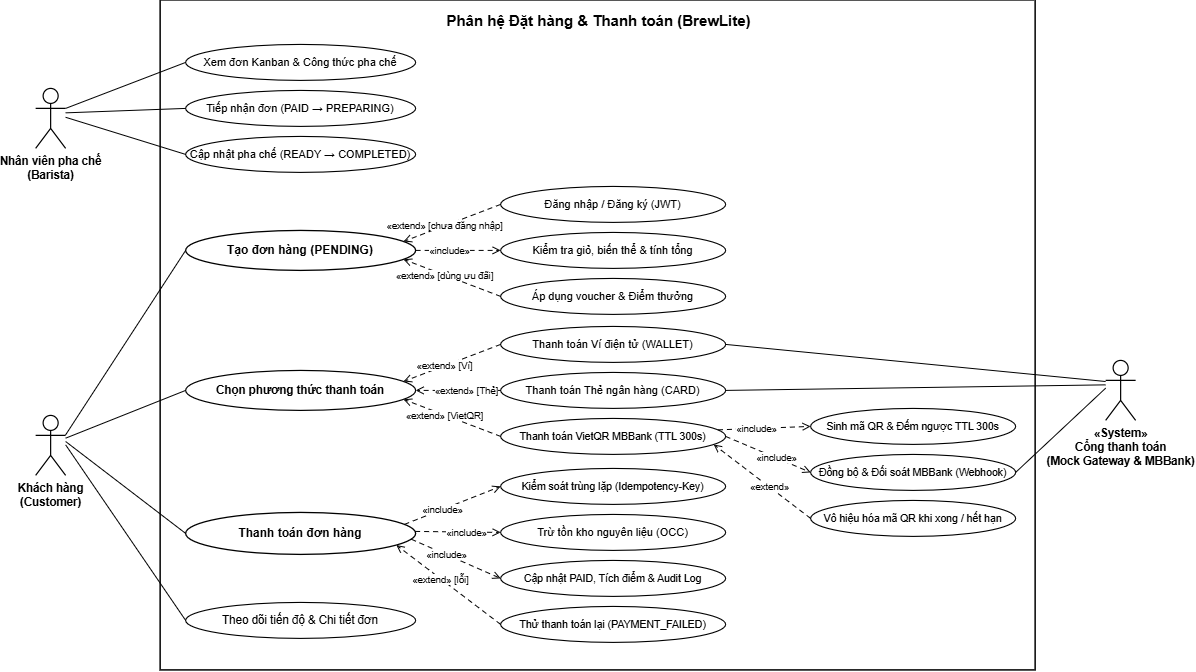

The diagram above was exported from draw.io. Its source (the exported page's mxGraphModel, read from the mxfile embedded in the PNG):
<mxGraphModel dx="-747" dy="-1116" grid="1" gridSize="10" guides="1" tooltips="1" connect="1" arrows="1" fold="1" page="1" pageScale="1" pageWidth="1120" pageHeight="1980" math="0" shadow="0">
  <root>
    <mxCell id="0" />
    <mxCell id="1" parent="0" />
    <mxCell id="GxfLK1_N-7qoFqQEJg-z-272" parent="1" style="rounded=0;whiteSpace=wrap;html=1;fillColor=#FFFFFF;strokeColor=#000000;strokeWidth=1.5;" value="" vertex="1">
      <mxGeometry height="670" width="875" x="3407.1449629189315" y="2689.913061169611" as="geometry" />
    </mxCell>
    <mxCell id="GxfLK1_N-7qoFqQEJg-z-273" parent="1" style="text;html=1;align=center;verticalAlign=middle;fontSize=15;fontStyle=1;fontColor=#000000;" value="Phân hệ Đặt hàng &amp; Thanh toán (BrewLite)" vertex="1">
      <mxGeometry height="28" width="435" x="3627.1449629189315" y="2695.913061169611" as="geometry" />
    </mxCell>
    <mxCell id="GxfLK1_N-7qoFqQEJg-z-274" parent="1" style="shape=umlActor;verticalLabelPosition=bottom;verticalAlign=top;html=1;fontSize=11.5;fontStyle=1;strokeColor=#000000;strokeWidth=1.2;fontColor=#000000;fillColor=#FFFFFF;" value="Nhân viên pha chế&lt;br&gt;(Barista)" vertex="1">
      <mxGeometry height="60" width="30" x="3282.1449629189315" y="2777.913061169611" as="geometry" />
    </mxCell>
    <mxCell id="GxfLK1_N-7qoFqQEJg-z-275" parent="1" style="shape=umlActor;verticalLabelPosition=bottom;verticalAlign=top;html=1;fontSize=11.5;fontStyle=1;strokeColor=#000000;strokeWidth=1.2;fontColor=#000000;fillColor=#FFFFFF;" value="Khách hàng&lt;br&gt;(Customer)" vertex="1">
      <mxGeometry height="60" width="30" x="3282.1449629189315" y="3104.913061169611" as="geometry" />
    </mxCell>
    <mxCell id="GxfLK1_N-7qoFqQEJg-z-276" parent="1" style="shape=umlActor;verticalLabelPosition=bottom;verticalAlign=top;html=1;fontSize=11.5;fontStyle=1;strokeColor=#000000;strokeWidth=1.2;fontColor=#000000;fillColor=#FFFFFF;" value="«System»&lt;br&gt;Cổng thanh toán&lt;br&gt;(Mock Gateway &amp; MBBank)" vertex="1">
      <mxGeometry height="60" width="30" x="4352.144962918932" y="3049.913061169611" as="geometry" />
    </mxCell>
    <mxCell id="GxfLK1_N-7qoFqQEJg-z-277" parent="1" style="ellipse;whiteSpace=wrap;html=1;fontSize=11;strokeColor=#000000;strokeWidth=1.1;fontColor=#000000;fillColor=#FFFFFF;" value="Xem đơn Kanban &amp; Công thức pha chế" vertex="1">
      <mxGeometry height="36" width="230" x="3432.1449629189315" y="2733.913061169611" as="geometry" />
    </mxCell>
    <mxCell id="GxfLK1_N-7qoFqQEJg-z-278" parent="1" style="ellipse;whiteSpace=wrap;html=1;fontSize=11;strokeColor=#000000;strokeWidth=1.1;fontColor=#000000;fillColor=#FFFFFF;" value="Tiếp nhận đơn (PAID → PREPARING)" vertex="1">
      <mxGeometry height="36" width="230" x="3432.1449629189315" y="2779.913061169611" as="geometry" />
    </mxCell>
    <mxCell id="GxfLK1_N-7qoFqQEJg-z-279" parent="1" style="ellipse;whiteSpace=wrap;html=1;fontSize=11;strokeColor=#000000;strokeWidth=1.1;fontColor=#000000;fillColor=#FFFFFF;" value="Cập nhật pha chế (READY → COMPLETED)" vertex="1">
      <mxGeometry height="36" width="230" x="3432.1449629189315" y="2825.913061169611" as="geometry" />
    </mxCell>
    <mxCell id="GxfLK1_N-7qoFqQEJg-z-280" parent="1" style="ellipse;whiteSpace=wrap;html=1;fontSize=12;fontStyle=1;strokeColor=#000000;strokeWidth=1.3;fontColor=#000000;fillColor=#FFFFFF;" value="Tạo đơn hàng (PENDING)" vertex="1">
      <mxGeometry height="40" width="230" x="3432.1449629189315" y="2919.913061169611" as="geometry" />
    </mxCell>
    <mxCell id="GxfLK1_N-7qoFqQEJg-z-281" parent="1" style="ellipse;whiteSpace=wrap;html=1;fontSize=11.5;fontStyle=1;strokeColor=#000000;strokeWidth=1.2;fontColor=#000000;fillColor=#FFFFFF;" value="Chọn phương thức thanh toán" vertex="1">
      <mxGeometry height="40" width="230" x="3432.1449629189315" y="3059.913061169611" as="geometry" />
    </mxCell>
    <mxCell id="GxfLK1_N-7qoFqQEJg-z-282" parent="1" style="ellipse;whiteSpace=wrap;html=1;fontSize=12;fontStyle=1;strokeColor=#000000;strokeWidth=1.3;fontColor=#000000;fillColor=#FFFFFF;" value="Thanh toán đơn hàng" vertex="1">
      <mxGeometry height="42" width="230" x="3432.1449629189315" y="3201.913061169611" as="geometry" />
    </mxCell>
    <mxCell id="GxfLK1_N-7qoFqQEJg-z-283" parent="1" style="ellipse;whiteSpace=wrap;html=1;fontSize=11.5;strokeColor=#000000;strokeWidth=1.1;fontColor=#000000;fillColor=#FFFFFF;" value="Theo dõi tiến độ &amp; Chi tiết đơn" vertex="1">
      <mxGeometry height="36" width="230" x="3432.1449629189315" y="3291.913061169611" as="geometry" />
    </mxCell>
    <mxCell id="GxfLK1_N-7qoFqQEJg-z-284" parent="1" style="ellipse;whiteSpace=wrap;html=1;fontSize=11;strokeColor=#000000;strokeWidth=1.1;fontColor=#000000;fillColor=#FFFFFF;" value="Đăng nhập / Đăng ký (JWT)" vertex="1">
      <mxGeometry height="36" width="225" x="3747.1449629189315" y="2875.913061169611" as="geometry" />
    </mxCell>
    <mxCell id="GxfLK1_N-7qoFqQEJg-z-285" parent="1" style="ellipse;whiteSpace=wrap;html=1;fontSize=11;strokeColor=#000000;strokeWidth=1.1;fontColor=#000000;fillColor=#FFFFFF;" value="Kiểm tra giỏ, biến thể &amp; tính tổng" vertex="1">
      <mxGeometry height="36" width="225" x="3747.1449629189315" y="2921.913061169611" as="geometry" />
    </mxCell>
    <mxCell id="GxfLK1_N-7qoFqQEJg-z-286" parent="1" style="ellipse;whiteSpace=wrap;html=1;fontSize=11;strokeColor=#000000;strokeWidth=1.1;fontColor=#000000;fillColor=#FFFFFF;" value="Áp dụng voucher &amp; Điểm thưởng" vertex="1">
      <mxGeometry height="36" width="225" x="3747.1449629189315" y="2967.913061169611" as="geometry" />
    </mxCell>
    <mxCell id="GxfLK1_N-7qoFqQEJg-z-287" parent="1" style="ellipse;whiteSpace=wrap;html=1;fontSize=11;strokeColor=#000000;strokeWidth=1.1;fontColor=#000000;fillColor=#FFFFFF;" value="Thanh toán Ví điện tử (WALLET)" vertex="1">
      <mxGeometry height="36" width="225" x="3747.1449629189315" y="3015.913061169611" as="geometry" />
    </mxCell>
    <mxCell id="GxfLK1_N-7qoFqQEJg-z-288" parent="1" style="ellipse;whiteSpace=wrap;html=1;fontSize=11;strokeColor=#000000;strokeWidth=1.1;fontColor=#000000;fillColor=#FFFFFF;" value="Thanh toán Thẻ ngân hàng (CARD)" vertex="1">
      <mxGeometry height="36" width="225" x="3747.1449629189315" y="3061.913061169611" as="geometry" />
    </mxCell>
    <mxCell id="GxfLK1_N-7qoFqQEJg-z-289" parent="1" style="ellipse;whiteSpace=wrap;html=1;fontSize=10.5;strokeColor=#000000;strokeWidth=1.1;fontColor=#000000;fillColor=#FFFFFF;" value="Thanh toán VietQR MBBank (TTL 300s)" vertex="1">
      <mxGeometry height="36" width="225" x="3747.1449629189315" y="3107.913061169611" as="geometry" />
    </mxCell>
    <mxCell id="GxfLK1_N-7qoFqQEJg-z-290" parent="1" style="ellipse;whiteSpace=wrap;html=1;fontSize=10.5;strokeColor=#000000;strokeWidth=1.1;fontColor=#000000;fillColor=#FFFFFF;" value="Kiểm soát trùng lặp (Idempotency-Key)" vertex="1">
      <mxGeometry height="36" width="225" x="3747.1449629189315" y="3157.913061169611" as="geometry" />
    </mxCell>
    <mxCell id="GxfLK1_N-7qoFqQEJg-z-291" parent="1" style="ellipse;whiteSpace=wrap;html=1;fontSize=11;strokeColor=#000000;strokeWidth=1.1;fontColor=#000000;fillColor=#FFFFFF;" value="Trừ tồn kho nguyên liệu (OCC)" vertex="1">
      <mxGeometry height="36" width="225" x="3747.1449629189315" y="3203.913061169611" as="geometry" />
    </mxCell>
    <mxCell id="GxfLK1_N-7qoFqQEJg-z-292" parent="1" style="ellipse;whiteSpace=wrap;html=1;fontSize=10.5;strokeColor=#000000;strokeWidth=1.1;fontColor=#000000;fillColor=#FFFFFF;" value="Cập nhật PAID, Tích điểm &amp; Audit Log" vertex="1">
      <mxGeometry height="36" width="225" x="3747.1449629189315" y="3249.913061169611" as="geometry" />
    </mxCell>
    <mxCell id="GxfLK1_N-7qoFqQEJg-z-293" parent="1" style="ellipse;whiteSpace=wrap;html=1;fontSize=10.5;strokeColor=#000000;strokeWidth=1.1;fontColor=#000000;fillColor=#FFFFFF;" value="Thử thanh toán lại (PAYMENT_FAILED)" vertex="1">
      <mxGeometry height="36" width="225" x="3747.1449629189315" y="3295.913061169611" as="geometry" />
    </mxCell>
    <mxCell id="GxfLK1_N-7qoFqQEJg-z-294" parent="1" style="ellipse;whiteSpace=wrap;html=1;fontSize=10.5;strokeColor=#000000;strokeWidth=1.1;fontColor=#000000;fillColor=#FFFFFF;" value="Sinh mã QR &amp; Đếm ngược TTL 300s" vertex="1">
      <mxGeometry height="36" width="205" x="4057.1449629189315" y="3097.913061169611" as="geometry" />
    </mxCell>
    <mxCell id="GxfLK1_N-7qoFqQEJg-z-295" parent="1" style="ellipse;whiteSpace=wrap;html=1;fontSize=10.5;strokeColor=#000000;strokeWidth=1.1;fontColor=#000000;fillColor=#FFFFFF;" value="Đồng bộ &amp; Đối soát MBBank (Webhook)" vertex="1">
      <mxGeometry height="36" width="205" x="4057.1449629189315" y="3143.913061169611" as="geometry" />
    </mxCell>
    <mxCell id="GxfLK1_N-7qoFqQEJg-z-296" parent="1" style="ellipse;whiteSpace=wrap;html=1;fontSize=10.5;strokeColor=#000000;strokeWidth=1.1;fontColor=#000000;fillColor=#FFFFFF;" value="Vô hiệu hóa mã QR khi xong / hết hạn" vertex="1">
      <mxGeometry height="36" width="205" x="4057.1449629189315" y="3189.913061169611" as="geometry" />
    </mxCell>
    <mxCell id="GxfLK1_N-7qoFqQEJg-z-297" edge="1" parent="1" source="GxfLK1_N-7qoFqQEJg-z-274" style="endArrow=none;html=1;strokeColor=#000000;strokeWidth=1;exitX=1;exitY=0.333;exitDx=12;exitDy=-8;entryX=0;entryY=0.5;entryDx=0;entryDy=0;" target="GxfLK1_N-7qoFqQEJg-z-277">
      <mxGeometry relative="1" as="geometry" />
    </mxCell>
    <mxCell id="GxfLK1_N-7qoFqQEJg-z-298" edge="1" parent="1" source="GxfLK1_N-7qoFqQEJg-z-274" style="endArrow=none;html=1;strokeColor=#000000;strokeWidth=1;exitX=1;exitY=0.333;exitDx=12;exitDy=0;entryX=0;entryY=0.5;entryDx=0;entryDy=0;" target="GxfLK1_N-7qoFqQEJg-z-278">
      <mxGeometry relative="1" as="geometry" />
    </mxCell>
    <mxCell id="GxfLK1_N-7qoFqQEJg-z-299" edge="1" parent="1" source="GxfLK1_N-7qoFqQEJg-z-274" style="endArrow=none;html=1;strokeColor=#000000;strokeWidth=1;exitX=1;exitY=0.333;exitDx=12;exitDy=8;entryX=0;entryY=0.5;entryDx=0;entryDy=0;" target="GxfLK1_N-7qoFqQEJg-z-279">
      <mxGeometry relative="1" as="geometry" />
    </mxCell>
    <mxCell id="GxfLK1_N-7qoFqQEJg-z-300" edge="1" parent="1" source="GxfLK1_N-7qoFqQEJg-z-275" style="endArrow=none;html=1;strokeColor=#000000;strokeWidth=1;exitX=1;exitY=0.333;exitDx=12;exitDy=-9;entryX=0;entryY=0.5;entryDx=0;entryDy=0;" target="GxfLK1_N-7qoFqQEJg-z-280">
      <mxGeometry relative="1" as="geometry" />
    </mxCell>
    <mxCell id="GxfLK1_N-7qoFqQEJg-z-301" edge="1" parent="1" source="GxfLK1_N-7qoFqQEJg-z-275" style="endArrow=none;html=1;strokeColor=#000000;strokeWidth=1;exitX=1;exitY=0.333;exitDx=12;exitDy=-3;entryX=0;entryY=0.5;entryDx=0;entryDy=0;" target="GxfLK1_N-7qoFqQEJg-z-281">
      <mxGeometry relative="1" as="geometry" />
    </mxCell>
    <mxCell id="GxfLK1_N-7qoFqQEJg-z-302" edge="1" parent="1" source="GxfLK1_N-7qoFqQEJg-z-275" style="endArrow=none;html=1;strokeColor=#000000;strokeWidth=1;exitX=1;exitY=0.333;exitDx=12;exitDy=3;entryX=0;entryY=0.5;entryDx=0;entryDy=0;" target="GxfLK1_N-7qoFqQEJg-z-282">
      <mxGeometry relative="1" as="geometry" />
    </mxCell>
    <mxCell id="GxfLK1_N-7qoFqQEJg-z-303" edge="1" parent="1" source="GxfLK1_N-7qoFqQEJg-z-275" style="endArrow=none;html=1;strokeColor=#000000;strokeWidth=1;exitX=1;exitY=0.333;exitDx=12;exitDy=9;entryX=0;entryY=0.5;entryDx=0;entryDy=0;" target="GxfLK1_N-7qoFqQEJg-z-283">
      <mxGeometry relative="1" as="geometry" />
    </mxCell>
    <mxCell id="GxfLK1_N-7qoFqQEJg-z-304" edge="1" parent="1" source="GxfLK1_N-7qoFqQEJg-z-287" style="endArrow=none;html=1;strokeColor=#000000;strokeWidth=1;exitX=1;exitY=0.5;exitDx=0;exitDy=0;entryX=0;entryY=0.333;entryDx=-12;entryDy=-6;" target="GxfLK1_N-7qoFqQEJg-z-276">
      <mxGeometry relative="1" as="geometry" />
    </mxCell>
    <mxCell id="GxfLK1_N-7qoFqQEJg-z-305" edge="1" parent="1" source="GxfLK1_N-7qoFqQEJg-z-288" style="endArrow=none;html=1;strokeColor=#000000;strokeWidth=1;exitX=1;exitY=0.5;exitDx=0;exitDy=0;entryX=0;entryY=0.333;entryDx=-12;entryDy=0;" target="GxfLK1_N-7qoFqQEJg-z-276">
      <mxGeometry relative="1" as="geometry" />
    </mxCell>
    <mxCell id="GxfLK1_N-7qoFqQEJg-z-306" edge="1" parent="1" source="GxfLK1_N-7qoFqQEJg-z-295" style="endArrow=none;html=1;strokeColor=#000000;strokeWidth=1;exitX=1;exitY=0.5;exitDx=0;exitDy=0;entryX=0;entryY=0.333;entryDx=-12;entryDy=6;" target="GxfLK1_N-7qoFqQEJg-z-276">
      <mxGeometry relative="1" as="geometry" />
    </mxCell>
    <mxCell id="GxfLK1_N-7qoFqQEJg-z-307" edge="1" parent="1" source="GxfLK1_N-7qoFqQEJg-z-284" style="endArrow=open;endFill=0;dashed=1;dashPattern=5 4;html=1;fontSize=9.5;strokeColor=#000000;fontColor=#000000;labelBackgroundColor=#FFFFFF;exitX=0;exitY=0.5;exitDx=0;exitDy=0;entryX=1;entryY=0.25;entryDx=0;entryDy=0;" target="GxfLK1_N-7qoFqQEJg-z-280" value="«extend» [chưa đăng nhập]">
      <mxGeometry relative="1" x="0.15" as="geometry" />
    </mxCell>
    <mxCell id="GxfLK1_N-7qoFqQEJg-z-308" edge="1" parent="1" source="GxfLK1_N-7qoFqQEJg-z-280" style="endArrow=open;endFill=0;dashed=1;dashPattern=5 4;html=1;fontSize=9.5;strokeColor=#000000;fontColor=#000000;labelBackgroundColor=#FFFFFF;exitX=1;exitY=0.5;exitDx=0;exitDy=0;entryX=0;entryY=0.5;entryDx=0;entryDy=0;" target="GxfLK1_N-7qoFqQEJg-z-285" value="«include»">
      <mxGeometry relative="1" x="-0.2" as="geometry" />
    </mxCell>
    <mxCell id="GxfLK1_N-7qoFqQEJg-z-309" edge="1" parent="1" source="GxfLK1_N-7qoFqQEJg-z-286" style="endArrow=open;endFill=0;dashed=1;dashPattern=5 4;html=1;fontSize=9.5;strokeColor=#000000;fontColor=#000000;labelBackgroundColor=#FFFFFF;exitX=0;exitY=0.5;exitDx=0;exitDy=0;entryX=1;entryY=0.75;entryDx=0;entryDy=0;" target="GxfLK1_N-7qoFqQEJg-z-280" value="«extend» [dùng ưu đãi]">
      <mxGeometry relative="1" x="0.15" as="geometry" />
    </mxCell>
    <mxCell id="GxfLK1_N-7qoFqQEJg-z-310" edge="1" parent="1" source="GxfLK1_N-7qoFqQEJg-z-287" style="endArrow=open;endFill=0;dashed=1;dashPattern=5 4;html=1;fontSize=9.5;strokeColor=#000000;fontColor=#000000;labelBackgroundColor=#FFFFFF;exitX=0;exitY=0.5;exitDx=0;exitDy=0;entryX=1;entryY=0.25;entryDx=0;entryDy=0;" target="GxfLK1_N-7qoFqQEJg-z-281" value="«extend» [Ví]">
      <mxGeometry relative="1" x="0.15" as="geometry" />
    </mxCell>
    <mxCell id="GxfLK1_N-7qoFqQEJg-z-311" edge="1" parent="1" source="GxfLK1_N-7qoFqQEJg-z-288" style="endArrow=open;endFill=0;dashed=1;dashPattern=5 4;html=1;fontSize=9.5;strokeColor=#000000;fontColor=#000000;labelBackgroundColor=#FFFFFF;exitX=0;exitY=0.5;exitDx=0;exitDy=0;entryX=1;entryY=0.5;entryDx=0;entryDy=0;" target="GxfLK1_N-7qoFqQEJg-z-281" value="«extend» [Thẻ]">
      <mxGeometry relative="1" x="-0.2" as="geometry" />
    </mxCell>
    <mxCell id="GxfLK1_N-7qoFqQEJg-z-312" edge="1" parent="1" source="GxfLK1_N-7qoFqQEJg-z-289" style="endArrow=open;endFill=0;dashed=1;dashPattern=5 4;html=1;fontSize=9.5;strokeColor=#000000;fontColor=#000000;labelBackgroundColor=#FFFFFF;exitX=0;exitY=0.5;exitDx=0;exitDy=0;entryX=1;entryY=0.75;entryDx=0;entryDy=0;" target="GxfLK1_N-7qoFqQEJg-z-281" value="«extend» [VietQR]">
      <mxGeometry relative="1" x="0.15" as="geometry" />
    </mxCell>
    <mxCell id="GxfLK1_N-7qoFqQEJg-z-313" edge="1" parent="1" source="GxfLK1_N-7qoFqQEJg-z-289" style="endArrow=open;endFill=0;dashed=1;dashPattern=5 4;html=1;fontSize=9.5;strokeColor=#000000;fontColor=#000000;labelBackgroundColor=#FFFFFF;exitX=1;exitY=0.3;exitDx=0;exitDy=0;entryX=0;entryY=0.5;entryDx=0;entryDy=0;" target="GxfLK1_N-7qoFqQEJg-z-294" value="«include»">
      <mxGeometry relative="1" x="-0.15" as="geometry" />
    </mxCell>
    <mxCell id="GxfLK1_N-7qoFqQEJg-z-314" edge="1" parent="1" source="GxfLK1_N-7qoFqQEJg-z-289" style="endArrow=open;endFill=0;dashed=1;dashPattern=5 4;html=1;fontSize=9.5;strokeColor=#000000;fontColor=#000000;labelBackgroundColor=#FFFFFF;exitX=1;exitY=0.5;exitDx=0;exitDy=0;entryX=0;entryY=0.5;entryDx=0;entryDy=0;" target="GxfLK1_N-7qoFqQEJg-z-295" value="«include»">
      <mxGeometry relative="1" x="0.2" as="geometry" />
    </mxCell>
    <mxCell id="GxfLK1_N-7qoFqQEJg-z-315" edge="1" parent="1" source="GxfLK1_N-7qoFqQEJg-z-296" style="endArrow=open;endFill=0;dashed=1;dashPattern=5 4;html=1;fontSize=9.5;strokeColor=#000000;fontColor=#000000;labelBackgroundColor=#FFFFFF;exitX=0;exitY=0.5;exitDx=0;exitDy=0;entryX=1;entryY=0.75;entryDx=0;entryDy=0;" target="GxfLK1_N-7qoFqQEJg-z-289" value="«extend»">
      <mxGeometry relative="1" x="-0.15" as="geometry" />
    </mxCell>
    <mxCell id="GxfLK1_N-7qoFqQEJg-z-316" edge="1" parent="1" source="GxfLK1_N-7qoFqQEJg-z-282" style="endArrow=open;endFill=0;dashed=1;dashPattern=5 4;html=1;fontSize=9.5;strokeColor=#000000;fontColor=#000000;labelBackgroundColor=#FFFFFF;exitX=1;exitY=0.25;exitDx=0;exitDy=0;entryX=0;entryY=0.5;entryDx=0;entryDy=0;" target="GxfLK1_N-7qoFqQEJg-z-290" value="«include»">
      <mxGeometry relative="1" x="-0.2" as="geometry" />
    </mxCell>
    <mxCell id="GxfLK1_N-7qoFqQEJg-z-317" edge="1" parent="1" source="GxfLK1_N-7qoFqQEJg-z-282" style="endArrow=open;endFill=0;dashed=1;dashPattern=5 4;html=1;fontSize=9.5;strokeColor=#000000;fontColor=#000000;labelBackgroundColor=#FFFFFF;exitX=1;exitY=0.45;exitDx=0;exitDy=0;entryX=0;entryY=0.5;entryDx=0;entryDy=0;" target="GxfLK1_N-7qoFqQEJg-z-291" value="«include»">
      <mxGeometry relative="1" x="0.2" as="geometry" />
    </mxCell>
    <mxCell id="GxfLK1_N-7qoFqQEJg-z-318" edge="1" parent="1" source="GxfLK1_N-7qoFqQEJg-z-282" style="endArrow=open;endFill=0;dashed=1;dashPattern=5 4;html=1;fontSize=9.5;strokeColor=#000000;fontColor=#000000;labelBackgroundColor=#FFFFFF;exitX=1;exitY=0.65;exitDx=0;exitDy=0;entryX=0;entryY=0.5;entryDx=0;entryDy=0;" target="GxfLK1_N-7qoFqQEJg-z-292" value="«include»">
      <mxGeometry relative="1" x="-0.2" as="geometry" />
    </mxCell>
    <mxCell id="GxfLK1_N-7qoFqQEJg-z-319" edge="1" parent="1" source="GxfLK1_N-7qoFqQEJg-z-293" style="endArrow=open;endFill=0;dashed=1;dashPattern=5 4;html=1;fontSize=9.5;strokeColor=#000000;fontColor=#000000;labelBackgroundColor=#FFFFFF;exitX=0;exitY=0.5;exitDx=0;exitDy=0;entryX=1;entryY=0.85;entryDx=0;entryDy=0;" target="GxfLK1_N-7qoFqQEJg-z-282" value="«extend» [lỗi]">
      <mxGeometry relative="1" x="0.15" as="geometry" />
    </mxCell>
  </root>
</mxGraphModel>